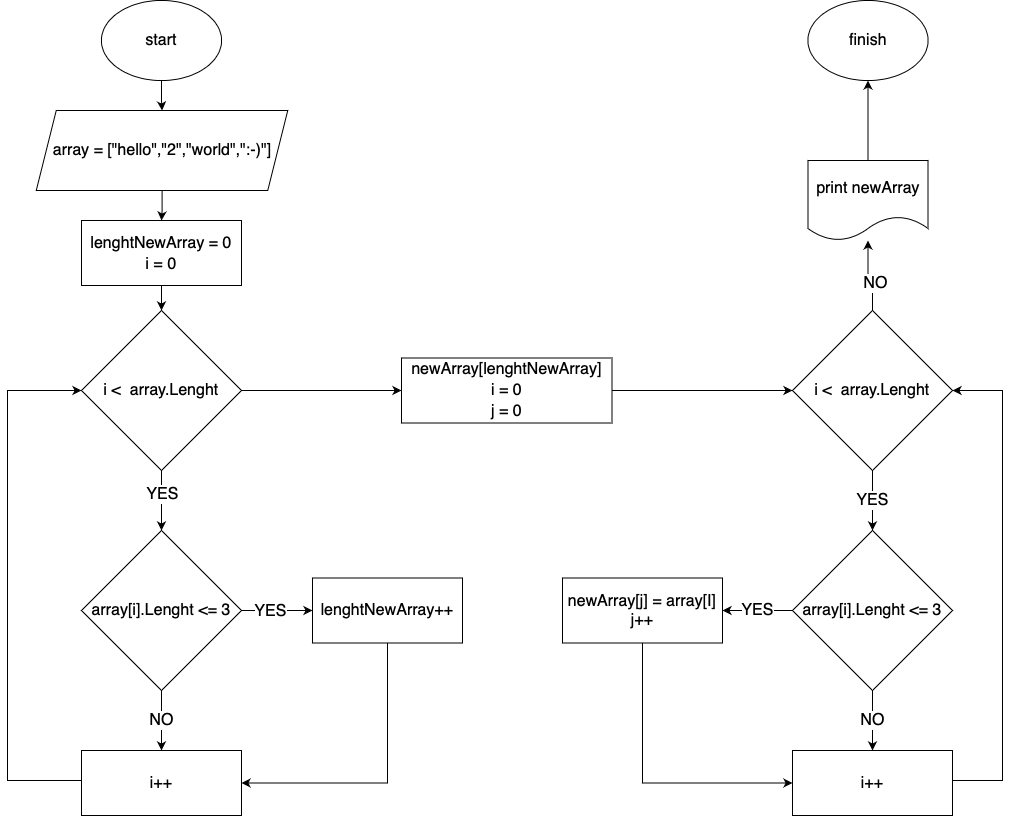

The diagram above was exported from draw.io. Its source (the exported page's mxGraphModel, read from the mxfile embedded in the PNG):
<mxGraphModel dx="1494" dy="982" grid="1" gridSize="10" guides="1" tooltips="1" connect="1" arrows="1" fold="1" page="1" pageScale="1" pageWidth="1169" pageHeight="827" math="0" shadow="0">
  <root>
    <mxCell id="0" />
    <mxCell id="1" parent="0" />
    <mxCell id="FseRMX95SVVswLBHyFlY-3" value="" style="edgeStyle=orthogonalEdgeStyle;rounded=0;orthogonalLoop=1;jettySize=auto;html=1;fontFamily=Helvetica;fontSize=16;" edge="1" parent="1" source="FseRMX95SVVswLBHyFlY-1" target="FseRMX95SVVswLBHyFlY-2">
      <mxGeometry relative="1" as="geometry" />
    </mxCell>
    <mxCell id="FseRMX95SVVswLBHyFlY-1" value="start" style="ellipse;whiteSpace=wrap;html=1;fontFamily=Helvetica;fontSize=16;" vertex="1" parent="1">
      <mxGeometry x="179" y="9" width="120" height="80" as="geometry" />
    </mxCell>
    <mxCell id="FseRMX95SVVswLBHyFlY-11" value="" style="edgeStyle=orthogonalEdgeStyle;rounded=0;orthogonalLoop=1;jettySize=auto;html=1;fontSize=16;fontColor=default;fontFamily=Helvetica;" edge="1" parent="1" source="FseRMX95SVVswLBHyFlY-2" target="FseRMX95SVVswLBHyFlY-4">
      <mxGeometry relative="1" as="geometry" />
    </mxCell>
    <mxCell id="FseRMX95SVVswLBHyFlY-2" value="array = [&quot;hello&quot;,&quot;2&quot;,&quot;world&quot;,&quot;:-)&quot;]" style="shape=parallelogram;perimeter=parallelogramPerimeter;whiteSpace=wrap;html=1;fixedSize=1;fontSize=16;fontFamily=Helvetica;" vertex="1" parent="1">
      <mxGeometry x="113.75" y="119" width="251.5" height="80" as="geometry" />
    </mxCell>
    <mxCell id="FseRMX95SVVswLBHyFlY-10" value="" style="edgeStyle=orthogonalEdgeStyle;rounded=0;orthogonalLoop=1;jettySize=auto;html=1;fontSize=16;fontColor=default;fontFamily=Helvetica;" edge="1" parent="1" source="FseRMX95SVVswLBHyFlY-4" target="FseRMX95SVVswLBHyFlY-5">
      <mxGeometry relative="1" as="geometry" />
    </mxCell>
    <mxCell id="FseRMX95SVVswLBHyFlY-4" value="&lt;div style=&quot;font-size: 16px; line-height: 21px;&quot;&gt;&lt;span style=&quot;font-size: 16px;&quot;&gt;lenghtNewArray&lt;/span&gt; = &lt;span style=&quot;font-size: 16px;&quot;&gt;0&lt;/span&gt;&lt;/div&gt;&lt;div style=&quot;font-size: 16px; line-height: 21px;&quot;&gt;i = 0&lt;/div&gt;" style="rounded=0;whiteSpace=wrap;html=1;fontColor=default;labelBackgroundColor=default;fontSize=16;align=center;verticalAlign=middle;fontFamily=Helvetica;" vertex="1" parent="1">
      <mxGeometry x="159" y="229" width="160" height="65" as="geometry" />
    </mxCell>
    <mxCell id="FseRMX95SVVswLBHyFlY-17" value="" style="edgeStyle=orthogonalEdgeStyle;rounded=0;orthogonalLoop=1;jettySize=auto;html=1;fontSize=16;fontColor=default;fontFamily=Helvetica;" edge="1" parent="1" source="FseRMX95SVVswLBHyFlY-5" target="FseRMX95SVVswLBHyFlY-14">
      <mxGeometry relative="1" as="geometry" />
    </mxCell>
    <mxCell id="FseRMX95SVVswLBHyFlY-23" value="YES" style="edgeLabel;html=1;align=center;verticalAlign=middle;resizable=0;points=[];fontSize=16;fontColor=default;fontFamily=Helvetica;" vertex="1" connectable="0" parent="FseRMX95SVVswLBHyFlY-17">
      <mxGeometry x="-0.2475" y="2" relative="1" as="geometry">
        <mxPoint x="-2" as="offset" />
      </mxGeometry>
    </mxCell>
    <mxCell id="FseRMX95SVVswLBHyFlY-49" style="edgeStyle=orthogonalEdgeStyle;rounded=0;orthogonalLoop=1;jettySize=auto;html=1;exitX=1;exitY=0.5;exitDx=0;exitDy=0;entryX=0;entryY=0.5;entryDx=0;entryDy=0;fontFamily=Helvetica;fontSize=16;fontColor=default;" edge="1" parent="1" source="FseRMX95SVVswLBHyFlY-5" target="FseRMX95SVVswLBHyFlY-27">
      <mxGeometry relative="1" as="geometry" />
    </mxCell>
    <mxCell id="FseRMX95SVVswLBHyFlY-5" value="i &amp;lt; &amp;nbsp;array.Lenght" style="rhombus;whiteSpace=wrap;html=1;fontSize=16;fontFamily=Helvetica;" vertex="1" parent="1">
      <mxGeometry x="159" y="319" width="160" height="160" as="geometry" />
    </mxCell>
    <mxCell id="FseRMX95SVVswLBHyFlY-16" style="edgeStyle=orthogonalEdgeStyle;rounded=0;orthogonalLoop=1;jettySize=auto;html=1;exitX=0;exitY=0.5;exitDx=0;exitDy=0;entryX=0;entryY=0.5;entryDx=0;entryDy=0;fontSize=16;fontColor=default;fontFamily=Helvetica;" edge="1" parent="1" source="FseRMX95SVVswLBHyFlY-6" target="FseRMX95SVVswLBHyFlY-5">
      <mxGeometry relative="1" as="geometry">
        <Array as="points">
          <mxPoint x="85" y="789" />
          <mxPoint x="85" y="399" />
        </Array>
      </mxGeometry>
    </mxCell>
    <mxCell id="FseRMX95SVVswLBHyFlY-6" value="i++" style="rounded=0;whiteSpace=wrap;html=1;labelBackgroundColor=default;fontSize=16;fontColor=default;fontFamily=Helvetica;" vertex="1" parent="1">
      <mxGeometry x="159" y="759" width="160" height="65" as="geometry" />
    </mxCell>
    <mxCell id="FseRMX95SVVswLBHyFlY-19" value="" style="edgeStyle=orthogonalEdgeStyle;rounded=0;orthogonalLoop=1;jettySize=auto;html=1;fontSize=16;fontColor=default;fontFamily=Helvetica;entryX=0;entryY=0.5;entryDx=0;entryDy=0;" edge="1" parent="1" source="FseRMX95SVVswLBHyFlY-14" target="FseRMX95SVVswLBHyFlY-18">
      <mxGeometry relative="1" as="geometry">
        <mxPoint x="385" y="619" as="targetPoint" />
      </mxGeometry>
    </mxCell>
    <mxCell id="FseRMX95SVVswLBHyFlY-21" value="YES" style="edgeLabel;html=1;align=center;verticalAlign=middle;resizable=0;points=[];fontSize=16;fontColor=default;fontFamily=Helvetica;" vertex="1" connectable="0" parent="FseRMX95SVVswLBHyFlY-19">
      <mxGeometry x="-0.2131" relative="1" as="geometry">
        <mxPoint as="offset" />
      </mxGeometry>
    </mxCell>
    <mxCell id="FseRMX95SVVswLBHyFlY-32" value="NO" style="edgeStyle=orthogonalEdgeStyle;rounded=0;orthogonalLoop=1;jettySize=auto;html=1;exitX=0.5;exitY=1;exitDx=0;exitDy=0;entryX=0.5;entryY=0;entryDx=0;entryDy=0;fontFamily=Helvetica;fontSize=16;fontColor=default;" edge="1" parent="1" source="FseRMX95SVVswLBHyFlY-14" target="FseRMX95SVVswLBHyFlY-6">
      <mxGeometry relative="1" as="geometry" />
    </mxCell>
    <mxCell id="FseRMX95SVVswLBHyFlY-14" value="array[i].Lenght &amp;lt;= 3" style="rhombus;whiteSpace=wrap;html=1;fontSize=16;fontFamily=Helvetica;" vertex="1" parent="1">
      <mxGeometry x="159" y="539" width="160" height="160" as="geometry" />
    </mxCell>
    <mxCell id="FseRMX95SVVswLBHyFlY-47" style="edgeStyle=orthogonalEdgeStyle;rounded=0;orthogonalLoop=1;jettySize=auto;html=1;exitX=0.5;exitY=1;exitDx=0;exitDy=0;entryX=1;entryY=0.5;entryDx=0;entryDy=0;fontFamily=Helvetica;fontSize=29;fontColor=default;" edge="1" parent="1" source="FseRMX95SVVswLBHyFlY-18" target="FseRMX95SVVswLBHyFlY-6">
      <mxGeometry relative="1" as="geometry" />
    </mxCell>
    <mxCell id="FseRMX95SVVswLBHyFlY-18" value="lenghtNewArray++" style="rounded=0;whiteSpace=wrap;html=1;labelBackgroundColor=default;fontSize=16;fontColor=default;fontFamily=Helvetica;" vertex="1" parent="1">
      <mxGeometry x="390" y="586.5" width="150" height="65" as="geometry" />
    </mxCell>
    <mxCell id="FseRMX95SVVswLBHyFlY-31" value="YES" style="edgeStyle=orthogonalEdgeStyle;rounded=0;orthogonalLoop=1;jettySize=auto;html=1;exitX=0.5;exitY=1;exitDx=0;exitDy=0;entryX=0.5;entryY=0;entryDx=0;entryDy=0;fontFamily=Helvetica;fontSize=16;fontColor=default;" edge="1" parent="1" source="FseRMX95SVVswLBHyFlY-24" target="FseRMX95SVVswLBHyFlY-30">
      <mxGeometry relative="1" as="geometry" />
    </mxCell>
    <mxCell id="FseRMX95SVVswLBHyFlY-40" style="edgeStyle=orthogonalEdgeStyle;rounded=0;orthogonalLoop=1;jettySize=auto;html=1;exitX=0.5;exitY=0;exitDx=0;exitDy=0;fontFamily=Helvetica;fontSize=16;fontColor=default;" edge="1" parent="1" source="FseRMX95SVVswLBHyFlY-24" target="FseRMX95SVVswLBHyFlY-39">
      <mxGeometry relative="1" as="geometry" />
    </mxCell>
    <mxCell id="FseRMX95SVVswLBHyFlY-44" value="NO" style="edgeLabel;html=1;align=center;verticalAlign=middle;resizable=0;points=[];fontSize=16;fontFamily=Helvetica;fontColor=default;" vertex="1" connectable="0" parent="FseRMX95SVVswLBHyFlY-40">
      <mxGeometry x="-0.25" y="-1" relative="1" as="geometry">
        <mxPoint x="1" as="offset" />
      </mxGeometry>
    </mxCell>
    <mxCell id="FseRMX95SVVswLBHyFlY-24" value="i &amp;lt; &amp;nbsp;array.Lenght" style="rhombus;whiteSpace=wrap;html=1;fontSize=16;fontFamily=Helvetica;" vertex="1" parent="1">
      <mxGeometry x="870" y="319" width="160" height="160" as="geometry" />
    </mxCell>
    <mxCell id="FseRMX95SVVswLBHyFlY-50" style="edgeStyle=orthogonalEdgeStyle;rounded=0;orthogonalLoop=1;jettySize=auto;html=1;exitX=1;exitY=0.5;exitDx=0;exitDy=0;entryX=0;entryY=0.5;entryDx=0;entryDy=0;fontFamily=Helvetica;fontSize=16;fontColor=default;" edge="1" parent="1" source="FseRMX95SVVswLBHyFlY-27" target="FseRMX95SVVswLBHyFlY-24">
      <mxGeometry relative="1" as="geometry" />
    </mxCell>
    <mxCell id="FseRMX95SVVswLBHyFlY-27" value="&lt;div style=&quot;font-size: 16px; line-height: 21px;&quot;&gt;newArray[lenghtNewArray]&lt;/div&gt;&lt;div style=&quot;font-size: 16px; line-height: 21px;&quot;&gt;i = 0&lt;br style=&quot;font-size: 16px;&quot;&gt;&lt;/div&gt;&lt;div style=&quot;font-size: 16px; line-height: 21px;&quot;&gt;j = 0&lt;/div&gt;" style="rounded=0;whiteSpace=wrap;html=1;fontColor=default;labelBackgroundColor=default;fontSize=16;align=center;verticalAlign=middle;fontFamily=Helvetica;" vertex="1" parent="1">
      <mxGeometry x="479" y="366.5" width="210.5" height="65" as="geometry" />
    </mxCell>
    <mxCell id="FseRMX95SVVswLBHyFlY-36" value="NO" style="edgeStyle=orthogonalEdgeStyle;rounded=0;orthogonalLoop=1;jettySize=auto;html=1;exitX=0.5;exitY=1;exitDx=0;exitDy=0;entryX=0.5;entryY=0;entryDx=0;entryDy=0;fontFamily=Helvetica;fontSize=16;fontColor=default;" edge="1" parent="1" source="FseRMX95SVVswLBHyFlY-30" target="FseRMX95SVVswLBHyFlY-33">
      <mxGeometry relative="1" as="geometry" />
    </mxCell>
    <mxCell id="FseRMX95SVVswLBHyFlY-48" value="YES" style="edgeStyle=orthogonalEdgeStyle;rounded=0;orthogonalLoop=1;jettySize=auto;html=1;exitX=0;exitY=0.5;exitDx=0;exitDy=0;entryX=1;entryY=0.5;entryDx=0;entryDy=0;fontFamily=Helvetica;fontSize=16;fontColor=default;" edge="1" parent="1" source="FseRMX95SVVswLBHyFlY-30" target="FseRMX95SVVswLBHyFlY-34">
      <mxGeometry relative="1" as="geometry" />
    </mxCell>
    <mxCell id="FseRMX95SVVswLBHyFlY-30" value="array[i].Lenght &amp;lt;= 3" style="rhombus;whiteSpace=wrap;html=1;fontSize=16;fontFamily=Helvetica;" vertex="1" parent="1">
      <mxGeometry x="870" y="539" width="160" height="160" as="geometry" />
    </mxCell>
    <mxCell id="FseRMX95SVVswLBHyFlY-37" style="edgeStyle=orthogonalEdgeStyle;rounded=0;orthogonalLoop=1;jettySize=auto;html=1;exitX=1;exitY=0.5;exitDx=0;exitDy=0;entryX=1;entryY=0.5;entryDx=0;entryDy=0;fontFamily=Helvetica;fontSize=16;fontColor=default;" edge="1" parent="1" source="FseRMX95SVVswLBHyFlY-33" target="FseRMX95SVVswLBHyFlY-24">
      <mxGeometry relative="1" as="geometry">
        <Array as="points">
          <mxPoint x="1080" y="789" />
          <mxPoint x="1080" y="399" />
        </Array>
      </mxGeometry>
    </mxCell>
    <mxCell id="FseRMX95SVVswLBHyFlY-33" value="i++" style="rounded=0;whiteSpace=wrap;html=1;labelBackgroundColor=default;fontSize=16;fontColor=default;fontFamily=Helvetica;" vertex="1" parent="1">
      <mxGeometry x="870" y="759" width="160" height="65" as="geometry" />
    </mxCell>
    <mxCell id="FseRMX95SVVswLBHyFlY-45" style="edgeStyle=orthogonalEdgeStyle;rounded=0;orthogonalLoop=1;jettySize=auto;html=1;exitX=0.5;exitY=1;exitDx=0;exitDy=0;entryX=0;entryY=0.5;entryDx=0;entryDy=0;fontFamily=Helvetica;fontSize=16;fontColor=default;" edge="1" parent="1" source="FseRMX95SVVswLBHyFlY-34" target="FseRMX95SVVswLBHyFlY-33">
      <mxGeometry relative="1" as="geometry" />
    </mxCell>
    <mxCell id="FseRMX95SVVswLBHyFlY-34" value="newArray[j] = array[I]&lt;br&gt;j++" style="rounded=0;whiteSpace=wrap;html=1;labelBackgroundColor=default;fontSize=16;fontColor=default;fontFamily=Helvetica;" vertex="1" parent="1">
      <mxGeometry x="640" y="586.5" width="160" height="65" as="geometry" />
    </mxCell>
    <mxCell id="FseRMX95SVVswLBHyFlY-43" style="edgeStyle=orthogonalEdgeStyle;rounded=0;orthogonalLoop=1;jettySize=auto;html=1;exitX=0.5;exitY=0;exitDx=0;exitDy=0;entryX=0.5;entryY=1;entryDx=0;entryDy=0;fontFamily=Helvetica;fontSize=16;fontColor=default;" edge="1" parent="1" source="FseRMX95SVVswLBHyFlY-39" target="FseRMX95SVVswLBHyFlY-42">
      <mxGeometry relative="1" as="geometry" />
    </mxCell>
    <mxCell id="FseRMX95SVVswLBHyFlY-39" value="print newArray" style="shape=document;whiteSpace=wrap;html=1;boundedLbl=1;labelBackgroundColor=default;fontFamily=Helvetica;fontSize=16;fontColor=default;" vertex="1" parent="1">
      <mxGeometry x="885.5" y="169" width="120" height="80" as="geometry" />
    </mxCell>
    <mxCell id="FseRMX95SVVswLBHyFlY-42" value="finish" style="ellipse;whiteSpace=wrap;html=1;fontFamily=Helvetica;fontSize=16;" vertex="1" parent="1">
      <mxGeometry x="885.5" y="9" width="120" height="80" as="geometry" />
    </mxCell>
  </root>
</mxGraphModel>